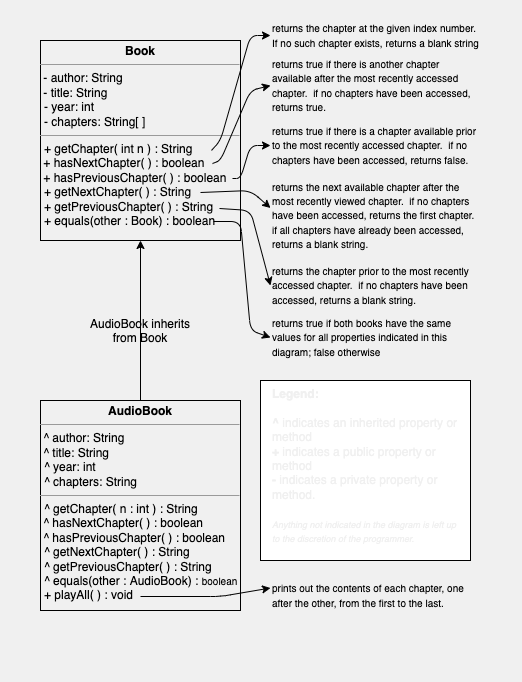

The diagram above was exported from draw.io. Its source (the exported page's mxGraphModel, read from the mxfile embedded in the PNG):
<mxGraphModel dx="314" dy="293" grid="1" gridSize="10" guides="1" tooltips="1" connect="1" arrows="1" fold="1" page="1" pageScale="1" pageWidth="850" pageHeight="1100" background="#F0F0F0" math="0" shadow="0">
  <root>
    <mxCell id="0" />
    <mxCell id="1" parent="0" />
    <mxCell id="32" value="" style="rounded=0;whiteSpace=wrap;html=1;labelBackgroundColor=#F0F0F0;fontSize=9;fontColor=#000000;strokeColor=none;fillColor=#F0F0F0;" parent="1" vertex="1">
      <mxGeometry x="120" y="80" width="520" height="680" as="geometry" />
    </mxCell>
    <mxCell id="33" value="&lt;p style=&quot;margin: 0px ; margin-top: 4px ; text-align: center&quot;&gt;&lt;b&gt;Book&lt;/b&gt;&lt;/p&gt;&lt;hr size=&quot;1&quot;&gt;&amp;nbsp;&lt;font&gt;-&amp;nbsp;author: String&lt;br&gt;&amp;nbsp;-&amp;nbsp;title: String&lt;br&gt;&lt;/font&gt;&lt;p style=&quot;margin: 0px ; margin-left: 4px&quot;&gt;&lt;font&gt;- year: int&lt;/font&gt;&lt;/p&gt;&lt;p style=&quot;margin: 0px ; margin-left: 4px&quot;&gt;- chapters: String[ ]&lt;/p&gt;&lt;hr size=&quot;1&quot;&gt;&lt;p style=&quot;margin: 0px ; margin-left: 4px&quot;&gt;&lt;span&gt;+ getChapter( int n ) : String&lt;/span&gt;&lt;br&gt;&lt;/p&gt;&lt;font&gt;&amp;nbsp;+&lt;span&gt;&amp;nbsp;hasNextChapter( ) : boolean&lt;/span&gt;&lt;br&gt;&amp;nbsp;+&lt;span&gt;&amp;nbsp;&lt;/span&gt;&lt;span&gt;hasPreviousChapter( ) : boolean&lt;/span&gt;&lt;/font&gt;&lt;span&gt;&lt;br&gt;&lt;/span&gt;&lt;p style=&quot;margin: 0px ; margin-left: 4px&quot;&gt;+ getNextChapter( ) : String&lt;/p&gt;&lt;p style=&quot;margin: 0px ; margin-left: 4px&quot;&gt;+ getPreviousChapter( ) : String&lt;/p&gt;&lt;p style=&quot;margin: 0px ; margin-left: 4px&quot;&gt;+ equals(other : Book) : &lt;font style=&quot;font-size: 12px&quot;&gt;boolean&lt;/font&gt;&lt;/p&gt;&lt;p style=&quot;margin: 0px 0px 0px 4px&quot;&gt;&lt;br&gt;&lt;/p&gt;" style="verticalAlign=top;align=left;overflow=fill;fontSize=12;fontFamily=Helvetica;html=1;fillColor=#F0F0F0;strokeColor=#000000;fontColor=#000000;" parent="1" vertex="1">
      <mxGeometry x="160" y="120" width="200" height="200" as="geometry" />
    </mxCell>
    <mxCell id="8" value="" style="endArrow=classic;html=1;exitX=0.855;exitY=0.694;exitDx=0;exitDy=0;exitPerimeter=0;entryX=0;entryY=0.5;entryDx=0;entryDy=0;labelBackgroundColor=default;fontColor=#F0F0F0;strokeColor=#000000;" parent="1" target="10" edge="1">
      <mxGeometry width="50" height="50" relative="1" as="geometry">
        <mxPoint x="330.9999999999999" y="229.92000000000002" as="sourcePoint" />
        <mxPoint x="380" y="230" as="targetPoint" />
        <Array as="points">
          <mxPoint x="340" y="220" />
          <mxPoint x="370" y="115" />
        </Array>
      </mxGeometry>
    </mxCell>
    <mxCell id="10" value="&lt;font style=&quot;font-size: 10px&quot;&gt;returns the chapter at the given index number.&amp;nbsp; If no such chapter exists, returns a blank string&lt;/font&gt;" style="text;html=1;strokeColor=none;fillColor=none;align=left;verticalAlign=middle;whiteSpace=wrap;rounded=0;labelBackgroundColor=none;fontColor=#000000;" parent="1" vertex="1">
      <mxGeometry x="390" y="100" width="210" height="30" as="geometry" />
    </mxCell>
    <mxCell id="13" value="" style="endArrow=classic;html=1;entryX=0;entryY=0.25;entryDx=0;entryDy=0;labelBackgroundColor=default;fontColor=#F0F0F0;strokeColor=#000000;" parent="1" target="14" edge="1">
      <mxGeometry width="50" height="50" relative="1" as="geometry">
        <mxPoint x="320" y="272" as="sourcePoint" />
        <mxPoint x="390" y="255.99999999999994" as="targetPoint" />
        <Array as="points">
          <mxPoint x="370" y="270" />
        </Array>
      </mxGeometry>
    </mxCell>
    <mxCell id="14" value="&lt;font style=&quot;font-size: 10px ; line-height: 1&quot;&gt;returns the next available chapter after the most recently viewed chapter.&amp;nbsp; if no chapters have been accessed, returns the first chapter.&amp;nbsp; if all chapters have already been accessed, returns a blank string.&lt;/font&gt;" style="text;html=1;strokeColor=none;fillColor=none;align=left;verticalAlign=middle;whiteSpace=wrap;rounded=0;labelBackgroundColor=none;fontColor=#000000;" parent="1" vertex="1">
      <mxGeometry x="390" y="280" width="210" height="30" as="geometry" />
    </mxCell>
    <mxCell id="15" value="" style="endArrow=classic;html=1;entryX=0;entryY=0.5;entryDx=0;entryDy=0;labelBackgroundColor=default;fontColor=#F0F0F0;strokeColor=#000000;" parent="1" target="16" edge="1">
      <mxGeometry width="50" height="50" relative="1" as="geometry">
        <mxPoint x="339" y="288" as="sourcePoint" />
        <mxPoint x="390" y="305.99999999999994" as="targetPoint" />
        <Array as="points">
          <mxPoint x="370" y="290" />
        </Array>
      </mxGeometry>
    </mxCell>
    <mxCell id="16" value="&lt;font style=&quot;font-size: 10px&quot;&gt;returns the chapter prior to the most recently accessed chapter.&amp;nbsp; if no chapters have been accessed, returns a blank string.&lt;/font&gt;" style="text;html=1;strokeColor=none;fillColor=none;align=left;verticalAlign=middle;whiteSpace=wrap;rounded=0;labelBackgroundColor=none;fontColor=#000000;" parent="1" vertex="1">
      <mxGeometry x="390" y="350" width="210" height="30" as="geometry" />
    </mxCell>
    <mxCell id="17" value="" style="endArrow=classic;html=1;entryX=0;entryY=0.5;entryDx=0;entryDy=0;labelBackgroundColor=default;fontColor=#F0F0F0;strokeColor=#000000;" parent="1" target="18" edge="1">
      <mxGeometry width="50" height="50" relative="1" as="geometry">
        <mxPoint x="332" y="243" as="sourcePoint" />
        <mxPoint x="390" y="195.99999999999994" as="targetPoint" />
        <Array as="points">
          <mxPoint x="340" y="240" />
          <mxPoint x="370" y="170" />
        </Array>
      </mxGeometry>
    </mxCell>
    <mxCell id="18" value="&lt;font style=&quot;font-size: 10px ; line-height: 1&quot;&gt;returns true if there is another chapter available after the most recently accessed chapter.&amp;nbsp; if no chapters have been accessed, returns true.&lt;/font&gt;" style="text;html=1;strokeColor=none;fillColor=none;align=left;verticalAlign=middle;whiteSpace=wrap;rounded=0;labelBackgroundColor=none;fontColor=#000000;" parent="1" vertex="1">
      <mxGeometry x="390" y="150" width="210" height="30" as="geometry" />
    </mxCell>
    <mxCell id="20" value="" style="endArrow=classic;html=1;entryX=0;entryY=0.5;entryDx=0;entryDy=0;labelBackgroundColor=default;fontColor=#F0F0F0;strokeColor=#000000;" parent="1" target="21" edge="1">
      <mxGeometry width="50" height="50" relative="1" as="geometry">
        <mxPoint x="352" y="258" as="sourcePoint" />
        <mxPoint x="390" y="245.99999999999994" as="targetPoint" />
        <Array as="points">
          <mxPoint x="360" y="258" />
          <mxPoint x="370" y="225" />
        </Array>
      </mxGeometry>
    </mxCell>
    <mxCell id="21" value="&lt;font style=&quot;font-size: 10px ; line-height: 1&quot;&gt;returns true if there is a chapter available prior to the most recently accessed chapter.&amp;nbsp; if no chapters have been accessed, returns false.&lt;/font&gt;" style="text;html=1;strokeColor=none;fillColor=none;align=left;verticalAlign=middle;whiteSpace=wrap;rounded=0;labelBackgroundColor=none;fontColor=#000000;" parent="1" vertex="1">
      <mxGeometry x="390" y="210" width="210" height="30" as="geometry" />
    </mxCell>
    <mxCell id="23" value="" style="endArrow=classic;html=1;entryX=0;entryY=0.5;entryDx=0;entryDy=0;labelBackgroundColor=default;fontColor=#F0F0F0;strokeColor=#000000;" parent="1" target="24" edge="1">
      <mxGeometry width="50" height="50" relative="1" as="geometry">
        <mxPoint x="333" y="301" as="sourcePoint" />
        <mxPoint x="390" y="357.99999999999994" as="targetPoint" />
        <Array as="points">
          <mxPoint x="360" y="301" />
          <mxPoint x="370" y="410" />
        </Array>
      </mxGeometry>
    </mxCell>
    <mxCell id="24" value="&lt;font style=&quot;font-size: 10px&quot;&gt;returns true if both books have the same values for all properties indicated in this diagram; false otherwise&lt;/font&gt;" style="text;html=1;strokeColor=none;fillColor=none;align=left;verticalAlign=middle;whiteSpace=wrap;rounded=0;labelBackgroundColor=none;fontColor=#000000;" parent="1" vertex="1">
      <mxGeometry x="390" y="402" width="210" height="30" as="geometry" />
    </mxCell>
    <mxCell id="25" value="&lt;p style=&quot;margin: 0px ; margin-top: 4px ; text-align: center&quot;&gt;&lt;b&gt;AudioBook&lt;/b&gt;&lt;/p&gt;&lt;hr size=&quot;1&quot;&gt;&amp;nbsp;&lt;font&gt;^&amp;nbsp;author: String&lt;br&gt;&amp;nbsp;^&amp;nbsp;title: String&lt;br&gt;&lt;/font&gt;&lt;p style=&quot;margin: 0px ; margin-left: 4px&quot;&gt;&lt;font&gt;^ year: int&lt;/font&gt;&lt;/p&gt;&lt;p style=&quot;margin: 0px ; margin-left: 4px&quot;&gt;^ chapters: String&lt;/p&gt;&lt;hr size=&quot;1&quot;&gt;&lt;p style=&quot;margin: 0px ; margin-left: 4px&quot;&gt;&lt;span&gt;^ getChapter( n : int ) : String&lt;/span&gt;&lt;br&gt;&lt;/p&gt;&lt;font&gt;&amp;nbsp;^&lt;span&gt;&amp;nbsp;hasNextChapter( ) : boolean&lt;/span&gt;&lt;br&gt;&amp;nbsp;^&lt;span&gt;&amp;nbsp;&lt;/span&gt;&lt;span&gt;hasPreviousChapter( ) : boolean&lt;/span&gt;&lt;/font&gt;&lt;span&gt;&lt;br&gt;&lt;/span&gt;&lt;p style=&quot;margin: 0px ; margin-left: 4px&quot;&gt;^ getNextChapter( ) : String&lt;/p&gt;&lt;p style=&quot;margin: 0px ; margin-left: 4px&quot;&gt;^ getPreviousChapter( ) : String&lt;/p&gt;&lt;p style=&quot;margin: 0px ; margin-left: 4px&quot;&gt;^ equals(other : AudioBook) : &lt;font style=&quot;font-size: 10px&quot;&gt;boolean&lt;/font&gt;&lt;/p&gt;&lt;p style=&quot;margin: 0px 0px 0px 4px&quot;&gt;+ playAll( ) : void&lt;/p&gt;&lt;div&gt;&lt;br&gt;&lt;/div&gt;" style="verticalAlign=top;align=left;overflow=fill;fontSize=12;fontFamily=Helvetica;html=1;fillColor=#F0F0F0;strokeColor=#000000;fontColor=#000000;" parent="1" vertex="1">
      <mxGeometry x="160" y="480" width="200" height="210" as="geometry" />
    </mxCell>
    <mxCell id="26" value="" style="endArrow=classic;html=1;fontSize=10;fontColor=#F0F0F0;exitX=0.5;exitY=0;exitDx=0;exitDy=0;entryX=0.5;entryY=1;entryDx=0;entryDy=0;strokeColor=#000000;" parent="1" source="25" edge="1">
      <mxGeometry width="50" height="50" relative="1" as="geometry">
        <mxPoint x="230" y="450" as="sourcePoint" />
        <mxPoint x="259.9999999999998" y="320" as="targetPoint" />
      </mxGeometry>
    </mxCell>
    <mxCell id="27" value="&lt;b&gt;Legend:&lt;/b&gt;&lt;br&gt;&lt;br&gt;&lt;b&gt;^&lt;/b&gt; indicates an inherited property or method&lt;br&gt;&lt;b&gt;+&lt;/b&gt; indicates a public property or method&lt;br&gt;&lt;b&gt;-&lt;/b&gt; indicates a private property or method.&lt;br&gt;&lt;font style=&quot;font-size: 9px&quot;&gt;&lt;br&gt;&lt;i&gt;&lt;font style=&quot;font-size: 9px&quot;&gt;Anything not indicated in the diagram is left up to the discretion of the programmer.&lt;/font&gt;&lt;/i&gt;&lt;/font&gt;" style="text;html=1;strokeColor=#000000;fillColor=default;align=left;verticalAlign=top;whiteSpace=wrap;rounded=0;fontColor=#F0F0F0;spacingLeft=10;spacingRight=10;" parent="1" vertex="1">
      <mxGeometry x="380" y="460" width="210" height="180" as="geometry" />
    </mxCell>
    <mxCell id="28" value="&lt;meta charset=&quot;utf-8&quot;&gt;&lt;span style=&quot;font-family: helvetica; font-size: 12px; font-style: normal; font-weight: 400; letter-spacing: normal; text-indent: 0px; text-transform: none; word-spacing: 0px; display: inline; float: none;&quot;&gt;AudioBook inherits from Book&lt;/span&gt;&lt;br style=&quot;font-family: helvetica; font-size: 12px; font-style: normal; font-weight: 400; letter-spacing: normal; text-indent: 0px; text-transform: none; word-spacing: 0px;&quot;&gt;" style="text;whiteSpace=wrap;html=1;fontSize=10;fontColor=#000000;align=center;labelBackgroundColor=none;" parent="1" vertex="1">
      <mxGeometry x="205" y="390" width="110" height="30" as="geometry" />
    </mxCell>
    <mxCell id="30" value="" style="endArrow=classic;html=1;entryX=0;entryY=0.25;entryDx=0;entryDy=0;labelBackgroundColor=default;fontColor=#F0F0F0;strokeColor=#000000;" parent="1" target="31" edge="1">
      <mxGeometry width="50" height="50" relative="1" as="geometry">
        <mxPoint x="260" y="676" as="sourcePoint" />
        <mxPoint x="390" y="666" as="targetPoint" />
        <Array as="points">
          <mxPoint x="340" y="676" />
        </Array>
      </mxGeometry>
    </mxCell>
    <mxCell id="31" value="&lt;span style=&quot;font-size: 10px&quot;&gt;prints out the contents of each chapter, one after the other, from the first to the last.&lt;/span&gt;" style="text;html=1;strokeColor=none;fillColor=none;align=left;verticalAlign=middle;whiteSpace=wrap;rounded=0;labelBackgroundColor=none;fontColor=#000000;" parent="1" vertex="1">
      <mxGeometry x="390" y="660" width="210" height="30" as="geometry" />
    </mxCell>
  </root>
</mxGraphModel>